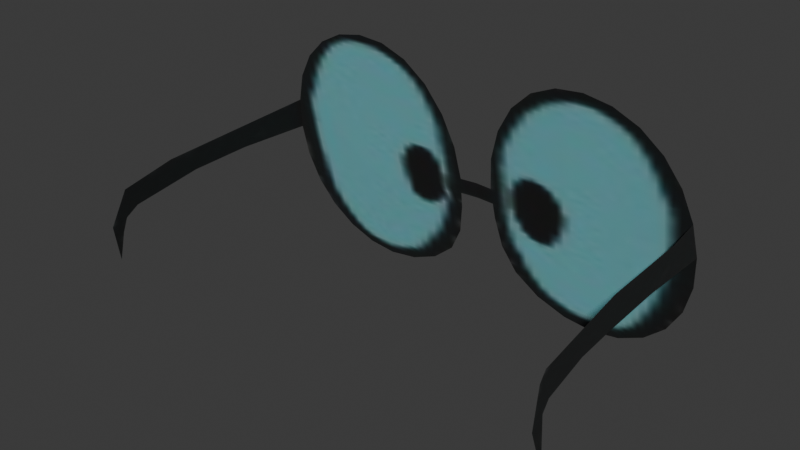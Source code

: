# Source: Flunky_glasses.blend  (saved by Blender 4.5.91; exported with 4.5.12 LTS)
import bpy
from mathutils import Matrix  # noqa: F401  (used for matrix-valued properties, if any)

bpy.ops.wm.read_factory_settings(use_empty=True)
scene = bpy.context.scene
scene.name = 'Scene'

# ---- collections
col_collection = bpy.data.collections.new('Collection'); scene.collection.children.link(col_collection)

# ---- images (referenced by path relative to the original .blend; pixels are not part of the script)
import os
ASSET_DIR = os.environ.get("B2B_ASSET_DIR", "")  # directory of the original .blend (textures are referenced by path, not embedded)
HERE = os.path.dirname(os.path.abspath(__file__))  # packed textures are extracted next to this script under _unpacked/

def load_image(name, relpath, width, height, colorspace="sRGB"):
    """Load a texture the original file referenced (path relative to the .blend, or extracted next to this script)."""
    p = next((c for c in (os.path.join(HERE, relpath), os.path.join(ASSET_DIR, relpath)) if relpath and os.path.exists(c)), "")
    if p:
        img = bpy.data.images.load(p, check_existing=True)
        img.name = name
    else:  # same state as the original file: an image datablock whose file is absent (Cycles renders it pink)
        img = bpy.data.images.new(name, width, height)
        img.source = "FILE"
        img.filepath = "//" + (relpath or name)
    img.colorspace_settings.name = colorspace
    return img
img_flunky_eyeglasses_png = load_image('flunky_eyeglasses.png', '_unpacked/flunky_eyeglasses.e4a32ee3.png', 128, 64, 'sRGB')

# ---- materials (node trees are filled in below, after node groups)
mat_ttcc_ene_flunky_001 = bpy.data.materials.new('ttcc_ene_flunky.001')
mat_ttcc_ene_flunky_001.use_backface_culling = True
mat_ttcc_ene_flunky_001.diffuse_color = (1.0, 1.0, 1.0, 1.0)
mat_ttcc_ene_flunky_001.specular_color = (0.0, 0.0, 0.0)
mat_ttcc_ene_flunky_001.roughness = 1.0
mat_ttcc_ene_flunky_001.specular_intensity = 1.0

# ---- material node trees
mat_ttcc_ene_flunky_001.use_nodes = True; mat_ttcc_ene_flunky_001.node_tree.nodes.clear()
_N = mat_ttcc_ene_flunky_001.node_tree.nodes; _L = mat_ttcc_ene_flunky_001.node_tree.links
n0 = _N.new('ShaderNodeBsdfPrincipled'); n0.name = 'Principled BSDF'; n0.location = (10, 300)
n0.inputs[2].default_value = 1.0
n1 = _N.new('ShaderNodeOutputMaterial'); n1.name = 'Material Output'; n1.location = (300, 300)
n2 = _N.new('ShaderNodeAttribute'); n2.name = 'Attribute'; n2.location = (-470, 300)
n2.attribute_name = 'Col'
n3 = _N.new('ShaderNodeTexImage'); n3.name = 'Image Texture'; n3.location = (-582, 63)
n3.image = img_flunky_eyeglasses_png
n4 = _N.new('ShaderNodeMixRGB'); n4.name = 'Mix (Legacy)'; n4.location = (-180, 300)
n4.blend_type = 'MULTIPLY'
n4.inputs[0].default_value = 1.0
_L.new(n0.outputs[0], n1.inputs[0])
_L.new(n2.outputs[0], n4.inputs[1])
_L.new(n3.outputs[0], n4.inputs[2])
_L.new(n4.outputs[0], n0.inputs[0])
n1.is_active_output = True

# ---- world
world_world = bpy.data.worlds.new('World'); scene.world = world_world
world_world.use_nodes = True; world_world.node_tree.nodes.clear()
_N = world_world.node_tree.nodes; _L = world_world.node_tree.links
n0 = _N.new('ShaderNodeOutputWorld'); n0.name = 'World Output'; n0.location = (200, 100)
n1 = _N.new('ShaderNodeBackground'); n1.name = 'Background'; n1.location = (-200, 100)
n1.inputs[0].default_value = (0.05088, 0.05088, 0.05088, 1.0)
_L.new(n1.outputs[0], n0.inputs[0])
n0.is_active_output = True
world_world.color = (0.05088, 0.05088, 0.05088)
world_world.sun_shadow_jitter_overblur = 0.0

# ---- meshes
me_flunky_glasses = bpy.data.meshes.new('flunky_glasses')
me_flunky_glasses.from_pydata([(0.514, 0.5267, 0.6296), (0.5159, 0.4514, 0.6175), (0.5243, 0.5415, 0.5541), (0.5243, 0.3587, 0.5575), (-0.514, 0.5267, 0.6296), (-0.5242, 0.5414, 0.5545), (-0.5238, 0.3495, 0.5615), (-0.5256, 0.1503, 0.5474), (-0.5184, 0.1297, 0.6057), (-0.525, 0.2017, 0.5557), (-0.5269, 0.03651, 0.5291), (-0.5409, -0.01189, 0.4097), (-0.53, -0.03113, 0.4987), (-0.533, -0.002663, 0.4762), (-0.5291, 0.006719, 0.5088), (0.5281, 0.02396, 0.5181), (0.5234, 0.000847, 0.5554), (0.5302, 0.004243, 0.4986), (0.2807, 0.541, 0.5561), (0.5194, 0.556, 0.4793), (0.5174, 0.236, 0.6111), (0.5256, 0.2124, 0.5513), (0.5196, 0.1464, 0.5971), (-0.5207, 0.004693, 0.5782), (-0.2189, 0.4856, 0.8415), (-0.2807, 0.541, 0.5561), (-0.2812, 0.4844, 0.8472), (-0.5194, 0.556, 0.4793), (-0.09024, 0.5813, 0.3491), (-0.0582, 0.5696, 0.4092), (0.09024, 0.5813, 0.3491), (0.0582, 0.5696, 0.4092), (0.5258, 0.1252, 0.5437), (0.5213, 0.01964, 0.574), (0.5426, -0.008693, 0.3953), (0.5321, -0.02716, 0.4807), (-0.04275, 0.5486, 0.517), (-0.04031, 0.5413, 0.5547), (-0.000918, 0.5535, 0.5161), (-0.002054, 0.5462, 0.5541), (0.1459, 0.5902, 0.3029), (0.2145, 0.5959, 0.2739), (0.04275, 0.5486, 0.517), (0.04031, 0.5413, 0.5547), (-0.4899, 0.5131, 0.6997), (-0.1459, 0.5902, 0.3029), (-0.2145, 0.5959, 0.2739), (-0.1109, 0.4994, 0.7702), (-0.1608, 0.4905, 0.8162), (-0.3497, 0.5959, 0.2739), (-0.2844, 0.5978, 0.264), (-0.07259, 0.5118, 0.7066), (-0.04852, 0.5262, 0.6325), (-0.4516, 0.5014, 0.7598), (-0.4017, 0.4925, 0.8057), (-0.4103, 0.5902, 0.3029), (-0.4614, 0.5813, 0.3491), (-0.3436, 0.4868, 0.8352), (-0.4984, 0.5696, 0.4092), (-0.0452, 0.556, 0.4793), (0.1109, 0.4994, 0.7702), (0.1608, 0.4905, 0.8162), (0.2189, 0.4856, 0.8415), (0.4899, 0.5131, 0.6997), (0.4516, 0.5014, 0.7598), (0.3497, 0.5959, 0.2739), (0.2844, 0.5978, 0.264), (0.07259, 0.5118, 0.7066), (0.04852, 0.5262, 0.6325), (0.4103, 0.5902, 0.3029), (0.4614, 0.5813, 0.3491), (0.4017, 0.4925, 0.8057), (0.3436, 0.4868, 0.8352), (0.4984, 0.5696, 0.4092), (0.0452, 0.556, 0.4793), (0.2812, 0.4844, 0.8472)], [], [(0, 1, 2), (1, 3, 2), (4, 5, 6), (7, 8, 9), (7, 10, 8), (13, 12, 14), (13, 11, 12), (17, 15, 16), (20, 22, 21), (18, 0, 2), (18, 2, 19), (24, 25, 26), (5, 25, 27), (30, 31, 18), (23, 8, 10), (29, 28, 25), (32, 33, 16, 15), (35, 17, 16), (3, 1, 21), (9, 8, 6), (6, 8, 4), (39, 43, 42, 38), (30, 18, 40), (40, 18, 41), (5, 4, 25), (25, 4, 44), (25, 45, 46), (47, 25, 48), (49, 25, 50), (25, 55, 56), (25, 37, 36), (54, 57, 25), (25, 57, 26), (25, 58, 27), (18, 61, 62), (0, 18, 63), (60, 18, 67), (69, 18, 70), (64, 18, 71), (71, 18, 72), (73, 18, 19), (42, 18, 74), (75, 18, 62), (34, 17, 35), (22, 33, 32), (1, 20, 21), (23, 10, 14, 12), (28, 45, 25), (25, 24, 48), (25, 46, 50), (47, 51, 25), (51, 52, 25), (44, 53, 25), (53, 54, 25), (49, 55, 25), (52, 37, 25), (56, 58, 25), (36, 59, 25), (59, 29, 25), (60, 61, 18), (18, 64, 63), (65, 66, 18), (66, 41, 18), (18, 68, 67), (65, 18, 69), (68, 18, 43), (18, 42, 43), (70, 18, 73), (18, 31, 74), (72, 18, 75), (22, 32, 21), (38, 36, 37, 39)])
me_flunky_glasses.polygons.foreach_set('use_smooth', [True] * 72)
_k = set([(0, 1), (0, 2), (0, 18), (0, 63), (1, 2), (1, 3), (1, 20), (1, 21), (2, 3), (2, 18), (2, 19), (3, 21), (4, 5), (4, 6), (4, 8), (4, 25), (4, 44), (5, 6), (5, 25), (5, 27), (6, 8), (6, 9), (7, 8), (7, 9), (7, 10), (8, 9), (8, 10), (8, 23), (10, 14), (10, 23), (11, 12), (11, 13), (12, 13), (12, 14), (12, 23), (13, 14), (15, 16), (15, 17), (15, 32), (16, 17), (16, 33), (16, 35), (17, 34), (17, 35), (18, 19), (18, 30), (18, 31), (18, 40), (18, 41), (18, 42), (18, 43), (18, 60), (18, 61), (18, 62), (18, 63), (18, 64), (18, 65), (18, 66), (18, 67), (18, 68), (18, 69), (18, 70), (18, 71), (18, 72), (18, 73), (18, 74), (18, 75), (19, 73), (20, 21), (20, 22), (21, 22), (21, 32), (22, 32), (22, 33), (24, 25), (24, 26), (24, 48), (25, 26), (25, 27), (25, 28), (25, 29), (25, 36), (25, 37), (25, 44), (25, 45), (25, 46), (25, 47), (25, 48), (25, 49), (25, 50), (25, 51), (25, 52), (25, 53), (25, 54), (25, 55), (25, 56), (25, 57), (25, 58), (25, 59), (26, 57), (27, 58), (28, 29), (28, 45), (29, 59), (30, 31), (30, 40), (31, 74), (32, 33), (34, 35), (36, 37), (36, 38), (36, 59), (37, 39), (37, 52), (38, 39), (38, 42), (39, 43), (40, 41), (41, 66), (42, 43), (42, 74), (43, 68), (44, 53), (45, 46), (46, 50), (47, 48), (47, 51), (49, 50), (49, 55), (51, 52), (53, 54), (54, 57), (55, 56), (56, 58), (60, 61), (60, 67), (61, 62), (62, 75), (63, 64), (64, 71), (65, 66), (65, 69), (67, 68), (69, 70), (70, 73), (71, 72), (72, 75)])
me_flunky_glasses.attributes.new('sharp_edge', 'BOOLEAN', 'EDGE').data.foreach_set('value', [ (min(e.vertices), max(e.vertices)) in _k for e in me_flunky_glasses.edges])
_uv = me_flunky_glasses.uv_layers.new(name='Clash')
_uv.uv.foreach_set('vector', [0.8847, 0.6258, 0.7706, 0.6229, 0.8713, 0.5753, 0.7706, 0.6229, 0.6239, 0.5887, 0.8713, 0.5753, 0.06949, 0.6953, 0.07462, 0.6471, 0.3549, 0.6527, 0.6789, 0.6477, 0.7114, 0.6871, 0.5939, 0.6518, 0.6789, 0.6477, 0.8673, 0.6389, 0.7114, 0.6871, 0.9333, 0.6049, 0.9797, 0.6207, 0.917, 0.6263, 0.9333, 0.6049, 0.9503, 0.561, 0.9797, 0.6207, 0.07957, 0.5766, 0.1129, 0.5879, 0.0844, 0.6145, 0.4483, 0.6336, 0.3125, 0.6304, 0.4048, 0.5947, 0.2673, 0.8737, 0.06217, 0.9127, 0.04565, 0.8827, 0.2673, 0.8737, 0.04565, 0.8827, 0.04295, 0.8525, 0.6617, 0.9869, 0.7348, 0.8735, 0.7182, 0.9907, 0.957, 0.879, 0.7348, 0.8735, 0.957, 0.8486, 0.4206, 0.7828, 0.4555, 0.8057, 0.2673, 0.8737, 0.9185, 0.6725, 0.7114, 0.6871, 0.8673, 0.6389, 0.5406, 0.8088, 0.5733, 0.7854, 0.7348, 0.8735, 0.2711, 0.5967, 0.1162, 0.6253, 0.0844, 0.6145, 0.1129, 0.5879, 0.02879, 0.5673, 0.07957, 0.5766, 0.0844, 0.6145, 0.6239, 0.5887, 0.7706, 0.6229, 0.4048, 0.5947, 0.5939, 0.6518, 0.7114, 0.6871, 0.3549, 0.6527, 0.3549, 0.6527, 0.7114, 0.6871, 0.06949, 0.6953, 0.5062, 0.7523, 0.38, 0.7541, 0.3727, 0.707, 0.5028, 0.7048, 0.4206, 0.7828, 0.2673, 0.8737, 0.3656, 0.7666, 0.3656, 0.7666, 0.2673, 0.8737, 0.3005, 0.7577, 0.957, 0.879, 0.9433, 0.909, 0.7348, 0.8735, 0.7348, 0.8735, 0.9433, 0.909, 0.9172, 0.9366, 0.7348, 0.8735, 0.6268, 0.7682, 0.6911, 0.7582, 0.5674, 0.9555, 0.7348, 0.8735, 0.6102, 0.9753, 0.8143, 0.7616, 0.7348, 0.8735, 0.7554, 0.756, 0.7348, 0.8735, 0.868, 0.7748, 0.9118, 0.7947, 0.7348, 0.8735, 0.5157, 0.8669, 0.5201, 0.8518, 0.8305, 0.9771, 0.7758, 0.9875, 0.7348, 0.8735, 0.7348, 0.8735, 0.7758, 0.9875, 0.7182, 0.9907, 0.7348, 0.8735, 0.942, 0.8198, 0.957, 0.8486, 0.2673, 0.8737, 0.4011, 0.9732, 0.3507, 0.9857, 0.06217, 0.9127, 0.2673, 0.8737, 0.09082, 0.9398, 0.4421, 0.9527, 0.2673, 0.8737, 0.4708, 0.9256, 0.1253, 0.7773, 0.2673, 0.8737, 0.08325, 0.7979, 0.1314, 0.9624, 0.2673, 0.8737, 0.1811, 0.9788, 0.1811, 0.9788, 0.2673, 0.8737, 0.2367, 0.9882, 0.05535, 0.8236, 0.2673, 0.8737, 0.04295, 0.8525, 0.4798, 0.8483, 0.2673, 0.8737, 0.474, 0.8333, 0.2946, 0.9905, 0.2673, 0.8737, 0.3507, 0.9857, 0.04183, 0.5092, 0.07957, 0.5766, 0.02879, 0.5673, 0.3125, 0.6304, 0.1162, 0.6253, 0.2711, 0.5967, 0.7706, 0.6229, 0.4483, 0.6336, 0.4048, 0.5947, 0.9185, 0.6725, 0.8673, 0.6389, 0.917, 0.6263, 0.9797, 0.6207, 0.5733, 0.7854, 0.6268, 0.7682, 0.7348, 0.8735, 0.7348, 0.8735, 0.6617, 0.9869, 0.6102, 0.9753, 0.7348, 0.8735, 0.6911, 0.7582, 0.7554, 0.756, 0.5674, 0.9555, 0.5362, 0.9289, 0.7348, 0.8735, 0.5362, 0.9289, 0.5186, 0.8985, 0.7348, 0.8735, 0.9172, 0.9366, 0.8787, 0.9598, 0.7348, 0.8735, 0.8787, 0.9598, 0.8305, 0.9771, 0.7348, 0.8735, 0.8143, 0.7616, 0.868, 0.7748, 0.7348, 0.8735, 0.5186, 0.8985, 0.5157, 0.8669, 0.7348, 0.8735, 0.9118, 0.7947, 0.942, 0.8198, 0.7348, 0.8735, 0.5201, 0.8518, 0.5246, 0.8367, 0.7348, 0.8735, 0.5246, 0.8367, 0.5406, 0.8088, 0.7348, 0.8735, 0.4421, 0.9527, 0.4011, 0.9732, 0.2673, 0.8737, 0.2673, 0.8737, 0.1314, 0.9624, 0.09082, 0.9398, 0.1776, 0.7632, 0.236, 0.7566, 0.2673, 0.8737, 0.236, 0.7566, 0.3005, 0.7577, 0.2673, 0.8737, 0.2673, 0.8737, 0.4856, 0.8949, 0.4708, 0.9256, 0.1776, 0.7632, 0.2673, 0.8737, 0.1253, 0.7773, 0.4856, 0.8949, 0.2673, 0.8737, 0.4856, 0.8633, 0.2673, 0.8737, 0.4798, 0.8483, 0.4856, 0.8633, 0.08325, 0.7979, 0.2673, 0.8737, 0.05535, 0.8236, 0.2673, 0.8737, 0.4555, 0.8057, 0.474, 0.8333, 0.2367, 0.9882, 0.2673, 0.8737, 0.2946, 0.9905, 0.3125, 0.6304, 0.2711, 0.5967, 0.4048, 0.5947, 0.5028, 0.7048, 0.6277, 0.707, 0.6204, 0.7541, 0.5062, 0.7523])
_uv = me_flunky_glasses.uv_layers.new(name='Rewritten')
_uv.uv.foreach_set('vector', [0.7084, 0.4189, 0.7697, 0.3855, 0.712, 0.5319, 0.7697, 0.3855, 0.8063, 0.461, 0.712, 0.5319, 0.2892, 0.3994, 0.2842, 0.5206, 0.1802, 0.4436, 0.09391, 0.4112, 0.0791, 0.3148, 0.1157, 0.4124, 0.09391, 0.4112, 0.04559, 0.4087, 0.0791, 0.3148, 0.01213, 0.4714, 0.003857, 0.422, 0.01966, 0.4255, 0.01213, 0.4714, 0.0005838, 0.5698, 0.003857, 0.422, 0.9875, 0.4807, 0.9691, 0.432, 0.9844, 0.3821, 0.8871, 0.3468, 0.9251, 0.3432, 0.8652, 0.4366, 0.6122, 0.4951, 0.7084, 0.4189, 0.712, 0.5319, 0.6122, 0.4951, 0.712, 0.5319, 0.7095, 0.6467, 0.4108, 0.01029, 0.3854, 0.4951, 0.3851, 0.0009543, 0.2842, 0.5206, 0.3854, 0.4951, 0.2844, 0.6302, 0.5388, 0.8578, 0.526, 0.7601, 0.6122, 0.4951, 0.02676, 0.3233, 0.0791, 0.3148, 0.04559, 0.4087, 0.472, 0.7627, 0.459, 0.8604, 0.3854, 0.4951, 0.9311, 0.4339, 0.9786, 0.3467, 0.9844, 0.3821, 0.9691, 0.432, 0.9986, 0.4849, 0.9875, 0.4807, 0.9844, 0.3821, 0.8063, 0.461, 0.7697, 0.3855, 0.8652, 0.4366, 0.1157, 0.4124, 0.0791, 0.3148, 0.1802, 0.4436, 0.1802, 0.4436, 0.0791, 0.3148, 0.2892, 0.3994, 0.498, 0.5013, 0.5132, 0.4991, 0.5142, 0.5618, 0.4984, 0.5608, 0.5388, 0.8578, 0.6122, 0.4951, 0.5609, 0.9328, 0.5609, 0.9328, 0.6122, 0.4951, 0.5839, 0.9836, 0.2842, 0.5206, 0.2892, 0.3994, 0.3854, 0.4951, 0.3854, 0.4951, 0.2892, 0.3994, 0.2991, 0.2426, 0.3854, 0.4951, 0.4428, 0.9354, 0.4158, 0.99, 0.4553, 0.1268, 0.3854, 0.4951, 0.4347, 0.05156, 0.3535, 0.9827, 0.3854, 0.4951, 0.3874, 0.9981, 0.3854, 0.4951, 0.3288, 0.9356, 0.308, 0.8607, 0.3854, 0.4951, 0.4844, 0.4991, 0.4834, 0.5618, 0.3354, 0.06892, 0.3594, 0.02072, 0.3854, 0.4951, 0.3854, 0.4951, 0.3594, 0.02072, 0.3851, 0.0009543, 0.3854, 0.4951, 0.293, 0.7532, 0.2844, 0.6302, 0.6122, 0.4951, 0.5629, 0.05156, 0.5868, 0.01029, 0.7084, 0.4189, 0.6122, 0.4951, 0.6985, 0.2426, 0.5423, 0.1268, 0.6122, 0.4951, 0.5265, 0.2308, 0.6661, 0.933, 0.6122, 0.4951, 0.6864, 0.8581, 0.6827, 0.1441, 0.6122, 0.4951, 0.6622, 0.06892, 0.6622, 0.06892, 0.6122, 0.4951, 0.6382, 0.02072, 0.7011, 0.7605, 0.6122, 0.4951, 0.7095, 0.6467, 0.5142, 0.5618, 0.6122, 0.4951, 0.5172, 0.6463, 0.6125, 0.0009543, 0.6122, 0.4951, 0.5868, 0.01029, 0.9999, 0.612, 0.9875, 0.4807, 0.9986, 0.4849, 0.9251, 0.3432, 0.9786, 0.3467, 0.9311, 0.4339, 0.7697, 0.3855, 0.8871, 0.3468, 0.8652, 0.4366, 0.02676, 0.3233, 0.04559, 0.4087, 0.01966, 0.4255, 0.003857, 0.422, 0.459, 0.8604, 0.4428, 0.9354, 0.3854, 0.4951, 0.3854, 0.4951, 0.4108, 0.01029, 0.4347, 0.05156, 0.3854, 0.4951, 0.4158, 0.99, 0.3874, 0.9981, 0.4553, 0.1268, 0.4711, 0.2308, 0.3854, 0.4951, 0.4711, 0.2308, 0.481, 0.3607, 0.3854, 0.4951, 0.2991, 0.2426, 0.3149, 0.1441, 0.3854, 0.4951, 0.3149, 0.1441, 0.3354, 0.06892, 0.3854, 0.4951, 0.3535, 0.9827, 0.3288, 0.9356, 0.3854, 0.4951, 0.481, 0.3607, 0.4844, 0.4991, 0.3854, 0.4951, 0.308, 0.8607, 0.293, 0.7532, 0.3854, 0.4951, 0.4834, 0.5618, 0.4773, 0.649, 0.3854, 0.4951, 0.4773, 0.649, 0.472, 0.7627, 0.3854, 0.4951, 0.5423, 0.1268, 0.5629, 0.05156, 0.6122, 0.4951, 0.6122, 0.4951, 0.6827, 0.1441, 0.6985, 0.2426, 0.6345, 0.9801, 0.6086, 0.9985, 0.6122, 0.4951, 0.6086, 0.9985, 0.5839, 0.9836, 0.6122, 0.4951, 0.6122, 0.4951, 0.5166, 0.3607, 0.5265, 0.2308, 0.6345, 0.9801, 0.6122, 0.4951, 0.6661, 0.933, 0.5166, 0.3607, 0.6122, 0.4951, 0.5132, 0.4991, 0.6122, 0.4951, 0.5142, 0.5618, 0.5132, 0.4991, 0.6864, 0.8581, 0.6122, 0.4951, 0.7011, 0.7605, 0.6122, 0.4951, 0.526, 0.7601, 0.5172, 0.6463, 0.6382, 0.02072, 0.6122, 0.4951, 0.6125, 0.0009543, 0.9251, 0.3432, 0.9311, 0.4339, 0.8652, 0.4366, 0.4984, 0.5608, 0.4834, 0.5618, 0.4844, 0.4991, 0.498, 0.5013])
_uv.active_render = True
_ca = me_flunky_glasses.color_attributes.new('Col', 'BYTE_COLOR', 'CORNER')
_ca.data.foreach_set('color', [1.0, 1.0, 1.0, 1.0, 1.0, 1.0, 1.0, 1.0, 1.0, 1.0, 1.0, 1.0, 1.0, 1.0, 1.0, 1.0, 1.0, 1.0, 1.0, 1.0, 1.0, 1.0, 1.0, 1.0, 1.0, 1.0, 1.0, 1.0, 1.0, 1.0, 1.0, 1.0, 1.0, 1.0, 1.0, 1.0, 1.0, 1.0, 1.0, 1.0, 1.0, 1.0, 1.0, 1.0, 1.0, 1.0, 1.0, 1.0, 1.0, 1.0, 1.0, 1.0, 1.0, 1.0, 1.0, 1.0, 1.0, 1.0, 1.0, 1.0, 1.0, 1.0, 1.0, 1.0, 1.0, 1.0, 1.0, 1.0, 1.0, 1.0, 1.0, 1.0, 1.0, 1.0, 1.0, 1.0, 1.0, 1.0, 1.0, 1.0, 1.0, 1.0, 1.0, 1.0, 1.0, 1.0, 1.0, 1.0, 1.0, 1.0, 1.0, 1.0, 1.0, 1.0, 1.0, 1.0, 1.0, 1.0, 1.0, 1.0, 1.0, 1.0, 1.0, 1.0, 1.0, 1.0, 1.0, 1.0, 1.0, 1.0, 1.0, 1.0, 1.0, 1.0, 1.0, 1.0, 1.0, 1.0, 1.0, 1.0, 1.0, 1.0, 1.0, 1.0, 1.0, 1.0, 1.0, 1.0, 1.0, 1.0, 1.0, 1.0, 1.0, 1.0, 1.0, 1.0, 1.0, 1.0, 1.0, 1.0, 1.0, 1.0, 1.0, 1.0, 1.0, 1.0, 1.0, 1.0, 1.0, 1.0, 1.0, 1.0, 1.0, 1.0, 1.0, 1.0, 1.0, 1.0, 1.0, 1.0, 1.0, 1.0, 1.0, 1.0, 1.0, 1.0, 1.0, 1.0, 1.0, 1.0, 1.0, 1.0, 1.0, 1.0, 1.0, 1.0, 1.0, 1.0, 1.0, 1.0, 1.0, 1.0, 1.0, 1.0, 1.0, 1.0, 1.0, 1.0, 1.0, 1.0, 1.0, 1.0, 1.0, 1.0, 1.0, 1.0, 1.0, 1.0, 1.0, 1.0, 1.0, 1.0, 1.0, 1.0, 1.0, 1.0, 1.0, 1.0, 1.0, 1.0, 1.0, 1.0, 1.0, 1.0, 1.0, 1.0, 1.0, 1.0, 1.0, 1.0, 1.0, 1.0, 1.0, 1.0, 1.0, 1.0, 1.0, 1.0, 1.0, 1.0, 1.0, 1.0, 1.0, 1.0, 1.0, 1.0, 1.0, 1.0, 1.0, 1.0, 1.0, 1.0, 1.0, 1.0, 1.0, 1.0, 1.0, 1.0, 1.0, 1.0, 1.0, 1.0, 1.0, 1.0, 1.0, 1.0, 1.0, 1.0, 1.0, 1.0, 1.0, 1.0, 1.0, 1.0, 1.0, 1.0, 1.0, 1.0, 1.0, 1.0, 1.0, 1.0, 1.0, 1.0, 1.0, 1.0, 1.0, 1.0, 1.0, 1.0, 1.0, 1.0, 1.0, 1.0, 1.0, 1.0, 1.0, 1.0, 1.0, 1.0, 1.0, 1.0, 1.0, 1.0, 1.0, 1.0, 1.0, 1.0, 1.0, 1.0, 1.0, 1.0, 1.0, 1.0, 1.0, 1.0, 1.0, 1.0, 1.0, 1.0, 1.0, 1.0, 1.0, 1.0, 1.0, 1.0, 1.0, 1.0, 1.0, 1.0, 1.0, 1.0, 1.0, 1.0, 1.0, 1.0, 1.0, 1.0, 1.0, 1.0, 1.0, 1.0, 1.0, 1.0, 1.0, 1.0, 1.0, 1.0, 1.0, 1.0, 1.0, 1.0, 1.0, 1.0, 1.0, 1.0, 1.0, 1.0, 1.0, 1.0, 1.0, 1.0, 1.0, 1.0, 1.0, 1.0, 1.0, 1.0, 1.0, 1.0, 1.0, 1.0, 1.0, 1.0, 1.0, 1.0, 1.0, 1.0, 1.0, 1.0, 1.0, 1.0, 1.0, 1.0, 1.0, 1.0, 1.0, 1.0, 1.0, 1.0, 1.0, 1.0, 1.0, 1.0, 1.0, 1.0, 1.0, 1.0, 1.0, 1.0, 1.0, 1.0, 1.0, 1.0, 1.0, 1.0, 1.0, 1.0, 1.0, 1.0, 1.0, 1.0, 1.0, 1.0, 1.0, 1.0, 1.0, 1.0, 1.0, 1.0, 1.0, 1.0, 1.0, 1.0, 1.0, 1.0, 1.0, 1.0, 1.0, 1.0, 1.0, 1.0, 1.0, 1.0, 1.0, 1.0, 1.0, 1.0, 1.0, 1.0, 1.0, 1.0, 1.0, 1.0, 1.0, 1.0, 1.0, 1.0, 1.0, 1.0, 1.0, 1.0, 1.0, 1.0, 1.0, 1.0, 1.0, 1.0, 1.0, 1.0, 1.0, 1.0, 1.0, 1.0, 1.0, 1.0, 1.0, 1.0, 1.0, 1.0, 1.0, 1.0, 1.0, 1.0, 1.0, 1.0, 1.0, 1.0, 1.0, 1.0, 1.0, 1.0, 1.0, 1.0, 1.0, 1.0, 1.0, 1.0, 1.0, 1.0, 1.0, 1.0, 1.0, 1.0, 1.0, 1.0, 1.0, 1.0, 1.0, 1.0, 1.0, 1.0, 1.0, 1.0, 1.0, 1.0, 1.0, 1.0, 1.0, 1.0, 1.0, 1.0, 1.0, 1.0, 1.0, 1.0, 1.0, 1.0, 1.0, 1.0, 1.0, 1.0, 1.0, 1.0, 1.0, 1.0, 1.0, 1.0, 1.0, 1.0, 1.0, 1.0, 1.0, 1.0, 1.0, 1.0, 1.0, 1.0, 1.0, 1.0, 1.0, 1.0, 1.0, 1.0, 1.0, 1.0, 1.0, 1.0, 1.0, 1.0, 1.0, 1.0, 1.0, 1.0, 1.0, 1.0, 1.0, 1.0, 1.0, 1.0, 1.0, 1.0, 1.0, 1.0, 1.0, 1.0, 1.0, 1.0, 1.0, 1.0, 1.0, 1.0, 1.0, 1.0, 1.0, 1.0, 1.0, 1.0, 1.0, 1.0, 1.0, 1.0, 1.0, 1.0, 1.0, 1.0, 1.0, 1.0, 1.0, 1.0, 1.0, 1.0, 1.0, 1.0, 1.0, 1.0, 1.0, 1.0, 1.0, 1.0, 1.0, 1.0, 1.0, 1.0, 1.0, 1.0, 1.0, 1.0, 1.0, 1.0, 1.0, 1.0, 1.0, 1.0, 1.0, 1.0, 1.0, 1.0, 1.0, 1.0, 1.0, 1.0, 1.0, 1.0, 1.0, 1.0, 1.0, 1.0, 1.0, 1.0, 1.0, 1.0, 1.0, 1.0, 1.0, 1.0, 1.0, 1.0, 1.0, 1.0, 1.0, 1.0, 1.0, 1.0, 1.0, 1.0, 1.0, 1.0, 1.0, 1.0, 1.0, 1.0, 1.0, 1.0, 1.0, 1.0, 1.0, 1.0, 1.0, 1.0, 1.0, 1.0, 1.0, 1.0, 1.0, 1.0, 1.0, 1.0, 1.0, 1.0, 1.0, 1.0, 1.0, 1.0, 1.0, 1.0, 1.0, 1.0, 1.0, 1.0, 1.0, 1.0, 1.0, 1.0, 1.0, 1.0, 1.0, 1.0, 1.0, 1.0, 1.0, 1.0, 1.0, 1.0, 1.0, 1.0, 1.0, 1.0, 1.0, 1.0, 1.0, 1.0, 1.0, 1.0, 1.0, 1.0, 1.0, 1.0, 1.0, 1.0, 1.0, 1.0, 1.0, 1.0, 1.0, 1.0, 1.0, 1.0, 1.0, 1.0, 1.0, 1.0, 1.0, 1.0, 1.0, 1.0, 1.0, 1.0, 1.0, 1.0, 1.0, 1.0, 1.0, 1.0, 1.0, 1.0, 1.0, 1.0, 1.0, 1.0, 1.0, 1.0, 1.0, 1.0, 1.0, 1.0, 1.0, 1.0, 1.0, 1.0, 1.0, 1.0, 1.0, 1.0, 1.0, 1.0, 1.0, 1.0, 1.0, 1.0, 1.0, 1.0, 1.0, 1.0, 1.0, 1.0, 1.0, 1.0, 1.0, 1.0, 1.0, 1.0, 1.0, 1.0, 1.0, 1.0, 1.0, 1.0, 1.0, 1.0, 1.0, 1.0, 1.0, 1.0, 1.0, 1.0, 1.0, 1.0, 1.0, 1.0, 1.0, 1.0, 1.0, 1.0, 1.0, 1.0, 1.0, 1.0, 1.0, 1.0, 1.0, 1.0, 1.0, 1.0, 1.0, 1.0, 1.0, 1.0, 1.0, 1.0, 1.0, 1.0, 1.0, 1.0, 1.0, 1.0, 1.0, 1.0, 1.0, 1.0, 1.0, 1.0, 1.0, 1.0, 1.0, 1.0, 1.0, 1.0, 1.0, 1.0, 1.0, 1.0, 1.0, 1.0, 1.0, 1.0, 1.0, 1.0, 1.0, 1.0, 1.0, 1.0, 1.0, 1.0, 1.0, 1.0, 1.0, 1.0, 1.0, 1.0, 1.0, 1.0, 1.0, 1.0, 1.0, 1.0, 1.0, 1.0, 1.0, 1.0, 1.0, 1.0, 1.0, 1.0, 1.0, 1.0, 1.0, 1.0, 1.0, 1.0, 1.0, 1.0, 1.0, 1.0, 1.0, 1.0, 1.0, 1.0, 1.0, 1.0, 1.0, 1.0, 1.0, 1.0, 1.0, 1.0, 1.0, 1.0, 1.0, 1.0])
me_flunky_glasses.materials.append(mat_ttcc_ene_flunky_001)
me_flunky_glasses.update()
me_flunky_glasses.normals_split_custom_set([tuple(v) for v in zip(*[iter([0.9909, 0.002856, 0.1347, 0.9909, 0.002856, 0.1347, 0.9909, 0.002856, 0.1347, 0.9909, 0.002852, 0.1347, 0.9909, 0.002852, 0.1347, 0.9909, 0.002852, 0.1347, -0.9909, 0.002819, 0.1347, -0.9909, 0.002819, 0.1347, -0.9909, 0.002819, 0.1347, -0.9928, -0.007956, 0.1194, -0.9928, -0.007956, 0.1194, -0.9928, -0.007956, 0.1194, -0.9928, -0.007948, 0.1194, -0.9928, -0.007948, 0.1194, -0.9928, -0.007948, 0.1194, -0.9928, -0.007954, 0.1195, -0.9928, -0.007954, 0.1195, -0.9928, -0.007954, 0.1195, -0.9928, -0.007982, 0.1194, -0.9928, -0.007982, 0.1194, -0.9928, -0.007982, 0.1194, 0.9928, -0.008049, 0.1193, 0.9928, -0.008049, 0.1193, 0.9928, -0.008049, 0.1193, 0.9909, 0.00286, 0.1347, 0.9909, 0.00286, 0.1347, 0.9909, 0.00286, 0.1347, -0.0001508, 0.9815, 0.1913, -0.0001508, 0.9815, 0.1913, -0.0001508, 0.9815, 0.1913, -0.0001591, 0.9817, 0.1903, -0.0001591, 0.9817, 0.1903, -0.0001591, 0.9817, 0.1903, -4.03e-06, 0.9816, 0.1908, -4.03e-06, 0.9816, 0.1908, -4.03e-06, 0.9816, 0.1908, 4.991e-08, 0.9816, 0.1908, 4.991e-08, 0.9816, 0.1908, 4.991e-08, 0.9816, 0.1908, 2.426e-06, 0.9816, 0.1908, 2.426e-06, 0.9816, 0.1908, 2.426e-06, 0.9816, 0.1908, -0.9928, -0.007964, 0.1195, -0.9928, -0.007964, 0.1195, -0.9928, -0.007964, 0.1195, -2.426e-06, 0.9816, 0.1908, -2.426e-06, 0.9816, 0.1908, -2.426e-06, 0.9816, 0.1908, 0.9928, -0.008063, 0.1193, 0.9928, -0.008063, 0.1193, 0.9928, -0.008063, 0.1193, 0.9928, -0.008063, 0.1193, 0.9928, -0.008055, 0.1193, 0.9928, -0.008055, 0.1193, 0.9928, -0.008055, 0.1193, 0.9909, 0.002853, 0.1347, 0.9909, 0.002853, 0.1347, 0.9909, 0.002853, 0.1347, -0.9909, 0.002815, 0.1347, -0.9909, 0.002815, 0.1347, -0.9909, 0.002815, 0.1347, -0.9909, 0.002818, 0.1347, -0.9909, 0.002818, 0.1347, -0.9909, 0.002818, 0.1347, 0.1075, 0.9751, 0.194, 0.1075, 0.9751, 0.194, 0.1075, 0.9751, 0.194, 0.1075, 0.9751, 0.194, 4.683e-06, 0.9816, 0.1908, 4.683e-06, 0.9816, 0.1908, 4.683e-06, 0.9816, 0.1908, -7.899e-06, 0.9816, 0.1908, -7.899e-06, 0.9816, 0.1908, -7.899e-06, 0.9816, 0.1908, 0.0, 0.9816, 0.1908, 0.0, 0.9816, 0.1908, 0.0, 0.9816, 0.1908, -3.026e-07, 0.9816, 0.1908, -3.026e-07, 0.9816, 0.1908, -3.026e-07, 0.9816, 0.1908, 7.866e-06, 0.9816, 0.1908, 7.866e-06, 0.9816, 0.1908, 7.866e-06, 0.9816, 0.1908, -4.745e-06, 0.9816, 0.1908, -4.745e-06, 0.9816, 0.1908, -4.745e-06, 0.9816, 0.1908, 1.418e-05, 0.9816, 0.1908, 1.418e-05, 0.9816, 0.1908, 1.418e-05, 0.9816, 0.1908, 7.299e-06, 0.9816, 0.1908, 7.299e-06, 0.9816, 0.1908, 7.299e-06, 0.9816, 0.1908, 9.076e-07, 0.9816, 0.1908, 9.076e-07, 0.9816, 0.1908, 9.076e-07, 0.9816, 0.1908, 2.429e-06, 0.9816, 0.1908, 2.429e-06, 0.9816, 0.1908, 2.429e-06, 0.9816, 0.1908, 1.087e-05, 0.9816, 0.1908, 1.087e-05, 0.9816, 0.1908, 1.087e-05, 0.9816, 0.1908, 9.971e-07, 0.9816, 0.1908, 9.971e-07, 0.9816, 0.1908, 9.971e-07, 0.9816, 0.1908, 1.411e-06, 0.9816, 0.1908, 1.411e-06, 0.9816, 0.1908, 1.411e-06, 0.9816, 0.1908, 4.035e-07, 0.9816, 0.1908, 4.035e-07, 0.9816, 0.1908, 4.035e-07, 0.9816, 0.1908, -3.658e-06, 0.9816, 0.1908, -3.658e-06, 0.9816, 0.1908, -3.658e-06, 0.9816, 0.1908, -7.347e-06, 0.9816, 0.1908, -7.347e-06, 0.9816, 0.1908, -7.347e-06, 0.9816, 0.1908, 8.12e-06, 0.9816, 0.1908, 8.12e-06, 0.9816, 0.1908, 8.12e-06, 0.9816, 0.1908, -2.429e-06, 0.9816, 0.1908, -2.429e-06, 0.9816, 0.1908, -2.429e-06, 0.9816, 0.1908, -9.971e-07, 0.9816, 0.1908, -9.971e-07, 0.9816, 0.1908, -9.971e-07, 0.9816, 0.1908, -9.076e-07, 0.9816, 0.1908, -9.076e-07, 0.9816, 0.1908, -9.076e-07, 0.9816, 0.1908, 4.03e-06, 0.9816, 0.1908, 4.03e-06, 0.9816, 0.1908, 4.03e-06, 0.9816, 0.1908, 0.9928, -0.008052, 0.1193, 0.9928, -0.008052, 0.1193, 0.9928, -0.008052, 0.1193, 0.9928, -0.008068, 0.1193, 0.9928, -0.008068, 0.1193, 0.9928, -0.008068, 0.1193, 0.9909, 0.002851, 0.1347, 0.9909, 0.002851, 0.1347, 0.9909, 0.002851, 0.1347, -0.9928, -0.007955, 0.1195, -0.9928, -0.007955, 0.1195, -0.9928, -0.007955, 0.1195, -0.9928, -0.007955, 0.1195, -4.683e-06, 0.9816, 0.1908, -4.683e-06, 0.9816, 0.1908, -4.683e-06, 0.9816, 0.1908, -1.411e-06, 0.9816, 0.1908, -1.411e-06, 0.9816, 0.1908, -1.411e-06, 0.9816, 0.1908, -1.33e-05, 0.9816, 0.1908, -1.33e-05, 0.9816, 0.1908, -1.33e-05, 0.9816, 0.1908, 3.658e-06, 0.9816, 0.1908, 3.658e-06, 0.9816, 0.1908, 3.658e-06, 0.9816, 0.1908, -3.554e-06, 0.9816, 0.1908, -3.554e-06, 0.9816, 0.1908, -3.554e-06, 0.9816, 0.1908, -2.022e-06, 0.9816, 0.1908, -2.022e-06, 0.9816, 0.1908, -2.022e-06, 0.9816, 0.1908, -8.12e-06, 0.9816, 0.1908, -8.12e-06, 0.9816, 0.1908, -8.12e-06, 0.9816, 0.1908, -1.167e-05, 0.9816, 0.1908, -1.167e-05, 0.9816, 0.1908, -1.167e-05, 0.9816, 0.1908, 7.272e-07, 0.9816, 0.1908, 7.272e-07, 0.9816, 0.1908, 7.272e-07, 0.9816, 0.1908, 2.368e-06, 0.9816, 0.1908, 2.368e-06, 0.9816, 0.1908, 2.368e-06, 0.9816, 0.1908, 9.076e-07, 0.9816, 0.1908, 9.076e-07, 0.9816, 0.1908, 9.076e-07, 0.9816, 0.1908, -1.045e-06, 0.9816, 0.1908, -1.045e-06, 0.9816, 0.1908, -1.045e-06, 0.9816, 0.1908, 4.745e-06, 0.9816, 0.1908, 4.745e-06, 0.9816, 0.1908, 4.745e-06, 0.9816, 0.1908, 2.123e-06, 0.9816, 0.1908, 2.123e-06, 0.9816, 0.1908, 2.123e-06, 0.9816, 0.1908, -1.418e-05, 0.9816, 0.1908, -1.418e-05, 0.9816, 0.1908, -1.418e-05, 0.9816, 0.1908, 1.328e-05, 0.9816, 0.1908, 1.328e-05, 0.9816, 0.1908, 1.328e-05, 0.9816, 0.1908, 3.554e-06, 0.9816, 0.1908, 3.554e-06, 0.9816, 0.1908, 3.554e-06, 0.9816, 0.1908, 1.167e-05, 0.9816, 0.1908, 1.167e-05, 0.9816, 0.1908, 1.167e-05, 0.9816, 0.1908, -7.272e-07, 0.9816, 0.1908, -7.272e-07, 0.9816, 0.1908, -7.272e-07, 0.9816, 0.1908, -9.076e-07, 0.9816, 0.1908, -9.076e-07, 0.9816, 0.1908, -9.076e-07, 0.9816, 0.1908, -2.368e-06, 0.9816, 0.1908, -2.368e-06, 0.9816, 0.1908, -2.368e-06, 0.9816, 0.1908, 1.045e-06, 0.9816, 0.1908, 1.045e-06, 0.9816, 0.1908, 1.045e-06, 0.9816, 0.1908, -1.087e-05, 0.9816, 0.1908, -1.087e-05, 0.9816, 0.1908, -1.087e-05, 0.9816, 0.1908, 0.9928, -0.008057, 0.1193, 0.9928, -0.008057, 0.1193, 0.9928, -0.008057, 0.1193, -0.1155, 0.9748, 0.1909, -0.1274, 0.9754, 0.18, -0.1155, 0.9748, 0.1909, -0.1031, 0.9737, 0.2032])] * 3)])

# ---- objects
ob_flunky_glasses = bpy.data.objects.new('flunky_glasses', me_flunky_glasses)

# ---- transforms, parenting, visibility, modifiers, constraints
ob_flunky_glasses.location = (0.0, 0.0, 0.0)

# ---- collection membership
scene.collection.objects.link(ob_flunky_glasses)

# ---- scene / render settings (as saved in the file)
scene.frame_start = 1; scene.frame_end = 250; scene.frame_set(1)
scene.render.engine = 'CYCLES'
scene.cycles.bake_type = 'DIFFUSE'
bpy.context.view_layer.update()

# ---- added for rendering (the .blend has no active camera and no usable light): camera, sun
cam_auto = bpy.data.cameras.new('AutoCamera')
cam_auto.lens = 50.0
cam_auto.sensor_width = 36.0
cam_auto.clip_end = 1000.0
ob_auto_camera = bpy.data.objects.new('AutoCamera', cam_auto)
scene.collection.objects.link(ob_auto_camera)
ob_auto_camera.location = (1.27936, -1.25089, 1.57842)
ob_auto_camera.rotation_euler = (1.09748, -7.21219e-08, 0.694738)
scene.camera = ob_auto_camera
light_auto_sun = bpy.data.lights.new('AutoSun', 'SUN')
light_auto_sun.energy = 3.0
light_auto_sun.angle = 0.0523599
ob_auto_sun = bpy.data.objects.new('AutoSun', light_auto_sun)
scene.collection.objects.link(ob_auto_sun)
ob_auto_sun.rotation_euler = (0.872665, 0.174533, 0.523599)
bpy.context.view_layer.update()
